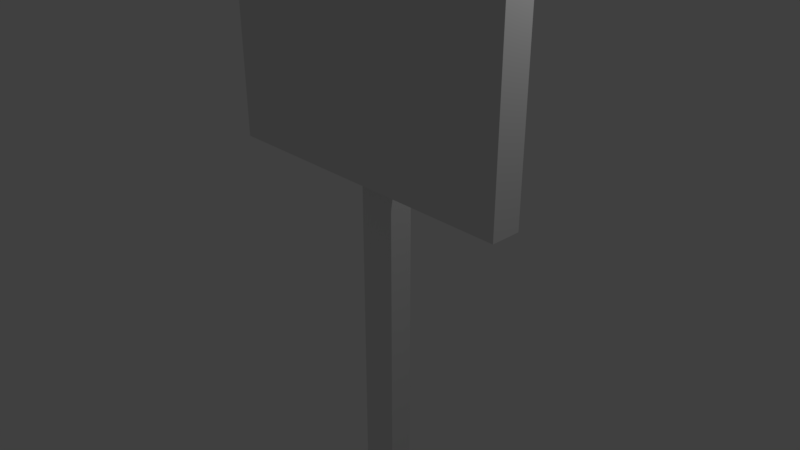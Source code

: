 # Source: flag.blend  (saved by Blender 2.78.0; exported with 4.5.12 LTS)
import bpy
from mathutils import Matrix  # noqa: F401  (used for matrix-valued properties, if any)

bpy.ops.wm.read_factory_settings(use_empty=True)
scene = bpy.context.scene
scene.name = 'Scene'

# ---- collections
col_collection_1 = bpy.data.collections.new('Collection 1'); scene.collection.children.link(col_collection_1)

# ---- materials (node trees are filled in below, after node groups)
mat_material = bpy.data.materials.new('Material')
mat_material.alpha_threshold = 0.0
mat_material.use_transparent_shadow = False
mat_material.roughness = 0.5
mat_material.line_color = (0.0, 0.0, 0.0, 1.0)

# ---- material node trees

# ---- world
world_world = bpy.data.worlds.new('World'); scene.world = world_world
world_world.color = (0.05088, 0.05088, 0.05088)
world_world.use_sun_shadow = False
world_world.sun_shadow_jitter_overblur = 0.0
world_world.cycles.sampling_method = 'MANUAL'

# ---- cameras
cam_camera = bpy.data.cameras.new('Camera')
cam_camera.clip_end = 100.0
cam_camera.lens = 35.0
cam_camera.sensor_width = 32.0
cam_camera.sensor_height = 18.0
cam_camera.ortho_scale = 7.314
cam_camera.dof.focus_distance = 0.0
cam_camera.dof.aperture_fstop = 128.0

# ---- lights
light_lamp = bpy.data.lights.new('Lamp', 'POINT')
light_lamp.transmission_factor = 0.0
light_lamp.cutoff_distance = 30.0
light_lamp.energy = 100.0
light_lamp.shadow_buffer_clip_start = 1.001
light_lamp.shadow_soft_size = 0.1
light_lamp.shadow_maximum_resolution = 0.006
light_lamp.use_absolute_resolution = True

# ---- meshes
me_cube_001 = bpy.data.meshes.new('Cube.001')
me_cube_001.from_pydata([(-1.0, -1.0, -1.0), (-1.0, -1.0, 1.0), (-1.0, 1.0, -1.0), (-1.0, 1.0, 1.0), (1.0, -1.0, -1.0), (1.0, -1.0, 1.0), (1.0, 1.0, -1.0), (1.0, 1.0, 1.0)], [], [(0, 1, 3, 2), (2, 3, 7, 6), (6, 7, 5, 4), (4, 5, 1, 0), (2, 6, 4, 0), (7, 3, 1, 5)])
me_cube_001.use_remesh_preserve_volume = False
me_cube_001.use_remesh_preserve_attributes = False
me_cube_001.use_mirror_vertex_groups = False
me_cube_001.update()
me_cube = bpy.data.meshes.new('Cube')
me_cube.from_pydata([(1.0, 1.0, -1.0), (1.0, -1.0, -1.0), (-1.0, -1.0, -1.0), (-1.0, 1.0, -1.0), (1.0, 1.0, 1.0), (1.0, -1.0, 1.0), (-1.0, -1.0, 1.0), (-1.0, 1.0, 1.0)], [], [(0, 1, 2, 3), (4, 7, 6, 5), (0, 4, 5, 1), (1, 5, 6, 2), (2, 6, 7, 3), (4, 0, 3, 7)])
me_cube.materials.append(mat_material)
me_cube.use_remesh_preserve_volume = False
me_cube.use_remesh_preserve_attributes = False
me_cube.use_mirror_vertex_groups = False
me_cube.update()

# ---- objects
ob_cube_001 = bpy.data.objects.new('Cube.001', me_cube_001)
ob_cube = bpy.data.objects.new('Cube', me_cube)
ob_lamp = bpy.data.objects.new('Lamp', light_lamp)
ob_camera = bpy.data.objects.new('Camera', cam_camera)

# ---- transforms, parenting, visibility, modifiers, constraints
ob_cube_001.location = (0.0, 0.0, 3.996)
ob_cube_001.scale = (2.223, 0.2077, 2.937)
ob_cube_001.lineart.crease_threshold = 0.0
ob_cube.location = (0.0, 0.3113, 0.0)
ob_cube.scale = (0.2663, 0.1715, 4.152)
ob_cube.lock_rotations_4d = False
ob_cube.empty_display_type = 'ARROWS'
ob_cube.lineart.crease_threshold = 0.0
ob_lamp.location = (4.076, 1.005, 5.904)
ob_lamp.rotation_euler = (0.6503, 0.05522, 1.866)
ob_lamp.lock_rotations_4d = False
ob_lamp.empty_display_type = 'ARROWS'
ob_lamp.color = (0.0, 0.0, 0.0, 0.0)
ob_lamp.lineart.crease_threshold = 0.0
ob_camera.location = (7.481, -6.508, 5.344)
ob_camera.rotation_euler = (1.109, 0.0, 0.8149)
ob_camera.lock_rotations_4d = False
ob_camera.empty_display_type = 'ARROWS'
ob_camera.color = (0.0, 0.0, 0.0, 0.0)
ob_camera.display_type = 'WIRE'
ob_camera.lineart.crease_threshold = 0.0

# ---- collection membership
col_collection_1.objects.link(ob_cube_001)
col_collection_1.objects.link(ob_cube)
col_collection_1.objects.link(ob_lamp)
col_collection_1.objects.link(ob_camera)

# ---- scene / render settings (as saved in the file)
scene.camera = ob_camera
scene.frame_start = 1; scene.frame_end = 250; scene.frame_set(1)
scene.render.engine = 'BLENDER_EEVEE_NEXT'
scene.render.resolution_percentage = 50
scene.render.dither_intensity = 0.0
scene.cycles.use_denoising = False
scene.cycles.samples = 128
scene.cycles.sampling_pattern = 'TABULATED_SOBOL'
scene.cycles.light_sampling_threshold = 0.0
scene.cycles.use_adaptive_sampling = False
scene.cycles.use_light_tree = False
scene.cycles.blur_glossy = 0.0
scene.cycles.sample_clamp_indirect = 0.0
scene.view_settings.view_transform = 'Standard'
bpy.context.view_layer.update()
